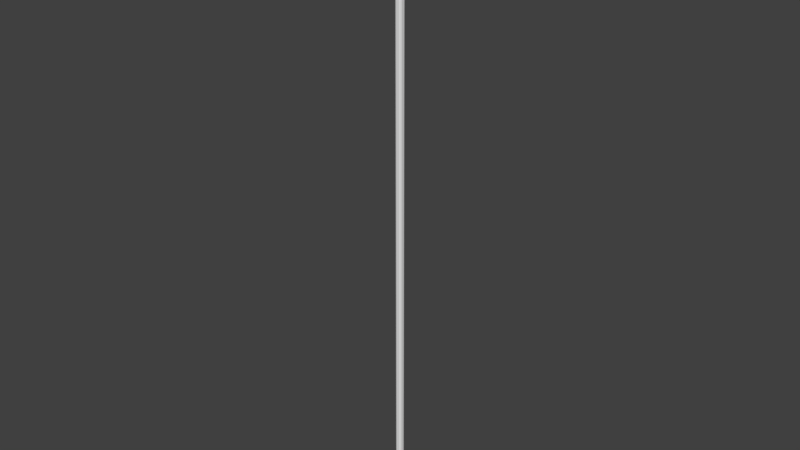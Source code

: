 # Source: long_cube.blend  (saved by Blender 2.79.0; exported with 4.5.12 LTS)
import bpy
from mathutils import Matrix  # noqa: F401  (used for matrix-valued properties, if any)

bpy.ops.wm.read_factory_settings(use_empty=True)
scene = bpy.context.scene
scene.name = 'Scene'

# ---- collections
col_collection_1 = bpy.data.collections.new('Collection 1'); scene.collection.children.link(col_collection_1)

# ---- materials (node trees are filled in below, after node groups)
mat_material = bpy.data.materials.new('Material')
mat_material.alpha_threshold = 0.0
mat_material.use_transparent_shadow = False
mat_material.roughness = 0.5
mat_material.line_color = (0.0, 0.0, 0.0, 1.0)

# ---- material node trees

# ---- world
world_world = bpy.data.worlds.new('World'); scene.world = world_world
world_world.color = (0.05088, 0.05088, 0.05088)
world_world.use_sun_shadow = False
world_world.sun_shadow_jitter_overblur = 0.0
world_world.cycles.sampling_method = 'MANUAL'

# ---- meshes
me_cube = bpy.data.meshes.new('Cube')
me_cube.from_pydata([(0.1972, 0.09305, 18.8), (0.09305, 0.1972, 18.8), (0.09305, 0.09305, 18.9), (0.1667, 0.1667, 18.8), (0.1532, 0.1532, 18.86), (0.09305, 0.1667, 18.87), (0.1667, 0.09305, 18.87), (0.1972, 0.09305, -19.09), (0.09305, 0.09305, -19.2), (0.09305, 0.1972, -19.09), (0.1667, 0.09305, -19.17), (0.1532, 0.1532, -19.15), (0.09305, 0.1667, -19.17), (0.1667, 0.1667, -19.09), (-0.09305, 0.09305, -19.2), (-0.1972, 0.09305, -19.09), (-0.09305, 0.1972, -19.09), (-0.1667, 0.09305, -19.17), (-0.1532, 0.1532, -19.15), (-0.1667, 0.1667, -19.09), (-0.09305, 0.1667, -19.17), (-0.09305, 0.09305, 18.9), (-0.09305, 0.1972, 18.8), (-0.1972, 0.09305, 18.8), (-0.09305, 0.1667, 18.87), (-0.1532, 0.1532, 18.86), (-0.1667, 0.1667, 18.8), (-0.1667, 0.09305, 18.87), (0.09305, -0.09305, 18.9), (0.09305, -0.1972, 18.8), (0.1972, -0.09305, 18.8), (0.09305, -0.1667, 18.87), (0.1532, -0.1532, 18.86), (0.1667, -0.1667, 18.8), (0.1667, -0.09305, 18.87), (0.09305, -0.09305, -19.2), (0.1972, -0.09305, -19.09), (0.09305, -0.1972, -19.09), (0.1667, -0.09305, -19.17), (0.1532, -0.1532, -19.15), (0.1667, -0.1667, -19.09), (0.09305, -0.1667, -19.17), (-0.1972, -0.09305, -19.09), (-0.09305, -0.09305, -19.2), (-0.09305, -0.1972, -19.09), (-0.1667, -0.09305, -19.17), (-0.1532, -0.1532, -19.15), (-0.09305, -0.1667, -19.17), (-0.1667, -0.1667, -19.09), (-0.1972, -0.09305, 18.8), (-0.09305, -0.1972, 18.8), (-0.09305, -0.09305, 18.9), (-0.1667, -0.1667, 18.8), (-0.1532, -0.1532, 18.86), (-0.09305, -0.1667, 18.87), (-0.1667, -0.09305, 18.87)], [], [(28, 2, 21, 51), (1, 9, 16, 22), (15, 42, 49, 23), (29, 50, 44, 37), (8, 35, 43, 14), (0, 3, 4, 6), (1, 5, 4, 3), (2, 6, 4, 5), (7, 10, 11, 13), (8, 12, 11, 10), (9, 13, 11, 12), (14, 17, 18, 20), (15, 19, 18, 17), (16, 20, 18, 19), (21, 24, 25, 27), (22, 26, 25, 24), (23, 27, 25, 26), (28, 31, 32, 34), (29, 33, 32, 31), (30, 34, 32, 33), (35, 38, 39, 41), (36, 40, 39, 38), (37, 41, 39, 40), (42, 45, 46, 48), (43, 47, 46, 45), (44, 48, 46, 47), (49, 52, 53, 55), (50, 54, 53, 52), (51, 55, 53, 54), (0, 7, 13, 3), (3, 13, 9, 1), (1, 22, 24, 5), (5, 24, 21, 2), (2, 28, 34, 6), (6, 34, 30, 0), (8, 14, 20, 12), (12, 20, 16, 9), (7, 36, 38, 10), (10, 38, 35, 8), (15, 23, 26, 19), (19, 26, 22, 16), (14, 43, 45, 17), (17, 45, 42, 15), (23, 49, 55, 27), (27, 55, 51, 21), (29, 37, 40, 33), (33, 40, 36, 30), (28, 51, 54, 31), (31, 54, 50, 29), (37, 44, 47, 41), (41, 47, 43, 35), (44, 50, 52, 48), (48, 52, 49, 42), (0, 30, 36, 7)])
me_cube.materials.append(mat_material)
me_cube.use_remesh_preserve_volume = False
me_cube.use_remesh_preserve_attributes = False
me_cube.use_mirror_vertex_groups = False
me_cube.update()

# ---- objects
ob_cube = bpy.data.objects.new('Cube', me_cube)

# ---- transforms, parenting, visibility, modifiers, constraints
ob_cube.location = (0.0, 0.0, 0.0)
ob_cube.lock_rotations_4d = False
ob_cube.empty_display_type = 'ARROWS'
ob_cube.lineart.crease_threshold = 0.0

# ---- collection membership
col_collection_1.objects.link(ob_cube)

# ---- scene / render settings (as saved in the file)
scene.frame_start = 1; scene.frame_end = 250; scene.frame_set(1)
scene.render.engine = 'BLENDER_EEVEE_NEXT'
scene.render.resolution_percentage = 50
scene.render.dither_intensity = 0.0
scene.cycles.use_denoising = False
scene.cycles.samples = 128
scene.cycles.sampling_pattern = 'TABULATED_SOBOL'
scene.cycles.use_adaptive_sampling = False
scene.cycles.use_light_tree = False
scene.cycles.blur_glossy = 0.0
scene.cycles.sample_clamp_indirect = 0.0
scene.view_settings.view_transform = 'Standard'
bpy.context.view_layer.update()

# ---- added for rendering (the .blend has no active camera and no usable light): camera, sun
cam_auto = bpy.data.cameras.new('AutoCamera')
cam_auto.lens = 50.0
cam_auto.sensor_width = 36.0
cam_auto.clip_end = 1000.0
ob_auto_camera = bpy.data.objects.new('AutoCamera', cam_auto)
scene.collection.objects.link(ob_auto_camera)
ob_auto_camera.location = (35.2534, -42.3041, 28.0546)
ob_auto_camera.rotation_euler = (1.09748, -7.21219e-08, 0.694738)
scene.camera = ob_auto_camera
light_auto_sun = bpy.data.lights.new('AutoSun', 'SUN')
light_auto_sun.energy = 3.0
light_auto_sun.angle = 0.0523599
ob_auto_sun = bpy.data.objects.new('AutoSun', light_auto_sun)
scene.collection.objects.link(ob_auto_sun)
ob_auto_sun.rotation_euler = (0.872665, 0.174533, 0.523599)
bpy.context.view_layer.update()
